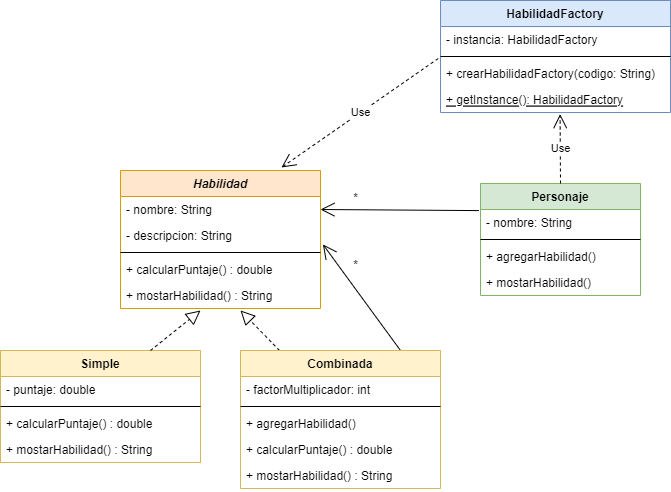

The diagram above was exported from draw.io. Its source (the exported page's mxGraphModel, read from the mxfile embedded in the PNG):
<mxGraphModel dx="1730" dy="1629" grid="1" gridSize="10" guides="1" tooltips="1" connect="1" arrows="1" fold="1" page="1" pageScale="1" pageWidth="1169" pageHeight="827" math="0" shadow="0">
  <root>
    <mxCell id="0" />
    <mxCell id="1" parent="0" />
    <mxCell id="tY_PK8-Hj2lcTgy5yfKb-1" value="HabilidadFactory" style="swimlane;fontStyle=1;align=center;verticalAlign=top;childLayout=stackLayout;horizontal=1;startSize=26;horizontalStack=0;resizeParent=1;resizeParentMax=0;resizeLast=0;collapsible=1;marginBottom=0;fillColor=#dae8fc;strokeColor=#6c8ebf;" parent="1" vertex="1">
      <mxGeometry x="690" y="-700" width="230" height="112" as="geometry" />
    </mxCell>
    <mxCell id="tY_PK8-Hj2lcTgy5yfKb-2" value="- instancia: HabilidadFactory" style="text;strokeColor=none;fillColor=none;align=left;verticalAlign=top;spacingLeft=4;spacingRight=4;overflow=hidden;rotatable=0;points=[[0,0.5],[1,0.5]];portConstraint=eastwest;fontStyle=0" parent="tY_PK8-Hj2lcTgy5yfKb-1" vertex="1">
      <mxGeometry y="26" width="230" height="26" as="geometry" />
    </mxCell>
    <mxCell id="tY_PK8-Hj2lcTgy5yfKb-3" value="" style="line;strokeWidth=1;fillColor=none;align=left;verticalAlign=middle;spacingTop=-1;spacingLeft=3;spacingRight=3;rotatable=0;labelPosition=right;points=[];portConstraint=eastwest;" parent="tY_PK8-Hj2lcTgy5yfKb-1" vertex="1">
      <mxGeometry y="52" width="230" height="8" as="geometry" />
    </mxCell>
    <mxCell id="tY_PK8-Hj2lcTgy5yfKb-15" value="+ crearHabilidadFactory(codigo: String)" style="text;strokeColor=none;fillColor=none;align=left;verticalAlign=top;spacingLeft=4;spacingRight=4;overflow=hidden;rotatable=0;points=[[0,0.5],[1,0.5]];portConstraint=eastwest;" parent="tY_PK8-Hj2lcTgy5yfKb-1" vertex="1">
      <mxGeometry y="60" width="230" height="26" as="geometry" />
    </mxCell>
    <mxCell id="tY_PK8-Hj2lcTgy5yfKb-4" value="+ getInstance(): HabilidadFactory" style="text;strokeColor=none;fillColor=none;align=left;verticalAlign=top;spacingLeft=4;spacingRight=4;overflow=hidden;rotatable=0;points=[[0,0.5],[1,0.5]];portConstraint=eastwest;fontStyle=4" parent="tY_PK8-Hj2lcTgy5yfKb-1" vertex="1">
      <mxGeometry y="86" width="230" height="26" as="geometry" />
    </mxCell>
    <mxCell id="tY_PK8-Hj2lcTgy5yfKb-5" value="Simple" style="swimlane;fontStyle=1;align=center;verticalAlign=top;childLayout=stackLayout;horizontal=1;startSize=26;horizontalStack=0;resizeParent=1;resizeParentMax=0;resizeLast=0;collapsible=1;marginBottom=0;fillColor=#fff2cc;strokeColor=#d6b656;" parent="1" vertex="1">
      <mxGeometry x="250" y="-350" width="200" height="112" as="geometry" />
    </mxCell>
    <mxCell id="6cF9d6T7xEojDx0grg3V-1" value="- puntaje: double" style="text;strokeColor=none;fillColor=none;align=left;verticalAlign=top;spacingLeft=4;spacingRight=4;overflow=hidden;rotatable=0;points=[[0,0.5],[1,0.5]];portConstraint=eastwest;" parent="tY_PK8-Hj2lcTgy5yfKb-5" vertex="1">
      <mxGeometry y="26" width="200" height="26" as="geometry" />
    </mxCell>
    <mxCell id="tY_PK8-Hj2lcTgy5yfKb-7" value="" style="line;strokeWidth=1;fillColor=none;align=left;verticalAlign=middle;spacingTop=-1;spacingLeft=3;spacingRight=3;rotatable=0;labelPosition=right;points=[];portConstraint=eastwest;" parent="tY_PK8-Hj2lcTgy5yfKb-5" vertex="1">
      <mxGeometry y="52" width="200" height="8" as="geometry" />
    </mxCell>
    <mxCell id="Z0tK4o6N_O6nxJhSyoVq-3" value="+ calcularPuntaje() : double&#10;" style="text;strokeColor=none;fillColor=none;align=left;verticalAlign=top;spacingLeft=4;spacingRight=4;overflow=hidden;rotatable=0;points=[[0,0.5],[1,0.5]];portConstraint=eastwest;" parent="tY_PK8-Hj2lcTgy5yfKb-5" vertex="1">
      <mxGeometry y="60" width="200" height="26" as="geometry" />
    </mxCell>
    <mxCell id="tY_PK8-Hj2lcTgy5yfKb-8" value="+ mostarHabilidad() : String" style="text;strokeColor=none;fillColor=none;align=left;verticalAlign=top;spacingLeft=4;spacingRight=4;overflow=hidden;rotatable=0;points=[[0,0.5],[1,0.5]];portConstraint=eastwest;" parent="tY_PK8-Hj2lcTgy5yfKb-5" vertex="1">
      <mxGeometry y="86" width="200" height="26" as="geometry" />
    </mxCell>
    <mxCell id="tY_PK8-Hj2lcTgy5yfKb-16" value="Personaje" style="swimlane;fontStyle=1;align=center;verticalAlign=top;childLayout=stackLayout;horizontal=1;startSize=26;horizontalStack=0;resizeParent=1;resizeParentMax=0;resizeLast=0;collapsible=1;marginBottom=0;fillColor=#d5e8d4;strokeColor=#82b366;" parent="1" vertex="1">
      <mxGeometry x="730" y="-517" width="160" height="112" as="geometry" />
    </mxCell>
    <mxCell id="tY_PK8-Hj2lcTgy5yfKb-17" value="- nombre: String" style="text;strokeColor=none;fillColor=none;align=left;verticalAlign=top;spacingLeft=4;spacingRight=4;overflow=hidden;rotatable=0;points=[[0,0.5],[1,0.5]];portConstraint=eastwest;" parent="tY_PK8-Hj2lcTgy5yfKb-16" vertex="1">
      <mxGeometry y="26" width="160" height="26" as="geometry" />
    </mxCell>
    <mxCell id="tY_PK8-Hj2lcTgy5yfKb-18" value="" style="line;strokeWidth=1;fillColor=none;align=left;verticalAlign=middle;spacingTop=-1;spacingLeft=3;spacingRight=3;rotatable=0;labelPosition=right;points=[];portConstraint=eastwest;" parent="tY_PK8-Hj2lcTgy5yfKb-16" vertex="1">
      <mxGeometry y="52" width="160" height="8" as="geometry" />
    </mxCell>
    <mxCell id="xEW0EZsFBM-fsCA5vjo5-3" value="+ agregarHabilidad()" style="text;strokeColor=none;fillColor=none;align=left;verticalAlign=top;spacingLeft=4;spacingRight=4;overflow=hidden;rotatable=0;points=[[0,0.5],[1,0.5]];portConstraint=eastwest;" parent="tY_PK8-Hj2lcTgy5yfKb-16" vertex="1">
      <mxGeometry y="60" width="160" height="26" as="geometry" />
    </mxCell>
    <mxCell id="tY_PK8-Hj2lcTgy5yfKb-19" value="+ mostarHabilidad() " style="text;strokeColor=none;fillColor=none;align=left;verticalAlign=top;spacingLeft=4;spacingRight=4;overflow=hidden;rotatable=0;points=[[0,0.5],[1,0.5]];portConstraint=eastwest;" parent="tY_PK8-Hj2lcTgy5yfKb-16" vertex="1">
      <mxGeometry y="86" width="160" height="26" as="geometry" />
    </mxCell>
    <mxCell id="tY_PK8-Hj2lcTgy5yfKb-20" value="" style="endArrow=open;endFill=1;endSize=12;html=1;rounded=0;exitX=0.8;exitY=0;exitDx=0;exitDy=0;entryX=1.012;entryY=0.841;entryDx=0;entryDy=0;entryPerimeter=0;exitPerimeter=0;" parent="1" source="tY_PK8-Hj2lcTgy5yfKb-31" target="RIBjOwzs114Y4ffXz1WT-3" edge="1">
      <mxGeometry width="160" relative="1" as="geometry">
        <mxPoint x="575" y="-287" as="sourcePoint" />
        <mxPoint x="647.02" y="-356.64" as="targetPoint" />
      </mxGeometry>
    </mxCell>
    <mxCell id="tY_PK8-Hj2lcTgy5yfKb-21" value="" style="endArrow=open;endFill=1;endSize=12;html=1;rounded=0;entryX=1;entryY=0.5;entryDx=0;entryDy=0;exitX=-0.01;exitY=0.042;exitDx=0;exitDy=0;exitPerimeter=0;" parent="1" source="tY_PK8-Hj2lcTgy5yfKb-17" target="RIBjOwzs114Y4ffXz1WT-2" edge="1">
      <mxGeometry width="160" relative="1" as="geometry">
        <mxPoint x="815" y="-347" as="sourcePoint" />
        <mxPoint x="656.1400000000001" y="-410.64" as="targetPoint" />
      </mxGeometry>
    </mxCell>
    <mxCell id="tY_PK8-Hj2lcTgy5yfKb-22" value="Use" style="endArrow=open;endSize=12;dashed=1;html=1;rounded=0;entryX=0.52;entryY=1.062;entryDx=0;entryDy=0;entryPerimeter=0;exitX=0.5;exitY=0;exitDx=0;exitDy=0;" parent="1" source="tY_PK8-Hj2lcTgy5yfKb-16" target="tY_PK8-Hj2lcTgy5yfKb-4" edge="1">
      <mxGeometry width="160" relative="1" as="geometry">
        <mxPoint x="595" y="-287" as="sourcePoint" />
        <mxPoint x="755" y="-287" as="targetPoint" />
      </mxGeometry>
    </mxCell>
    <mxCell id="tY_PK8-Hj2lcTgy5yfKb-23" value="Use" style="endArrow=open;endSize=12;dashed=1;html=1;rounded=0;entryX=0.805;entryY=-0.022;entryDx=0;entryDy=0;entryPerimeter=0;exitX=-0.01;exitY=-0.076;exitDx=0;exitDy=0;exitPerimeter=0;" parent="1" source="tY_PK8-Hj2lcTgy5yfKb-15" target="RIBjOwzs114Y4ffXz1WT-1" edge="1">
      <mxGeometry width="160" relative="1" as="geometry">
        <mxPoint x="670" y="-650" as="sourcePoint" />
        <mxPoint x="655" y="-477" as="targetPoint" />
      </mxGeometry>
    </mxCell>
    <mxCell id="tY_PK8-Hj2lcTgy5yfKb-24" value="" style="endArrow=block;dashed=1;endFill=0;endSize=12;html=1;rounded=0;exitX=0.75;exitY=0;exitDx=0;exitDy=0;" parent="1" source="tY_PK8-Hj2lcTgy5yfKb-5" edge="1">
      <mxGeometry width="160" relative="1" as="geometry">
        <mxPoint x="435" y="-287" as="sourcePoint" />
        <mxPoint x="450" y="-390" as="targetPoint" />
      </mxGeometry>
    </mxCell>
    <mxCell id="tY_PK8-Hj2lcTgy5yfKb-25" value="" style="endArrow=block;dashed=1;endFill=0;endSize=12;html=1;rounded=0;entryX=0.555;entryY=1.008;entryDx=0;entryDy=0;entryPerimeter=0;" parent="1" edge="1">
      <mxGeometry width="160" relative="1" as="geometry">
        <mxPoint x="529" y="-350" as="sourcePoint" />
        <mxPoint x="490.00000000000006" y="-390.03999999999996" as="targetPoint" />
      </mxGeometry>
    </mxCell>
    <mxCell id="tY_PK8-Hj2lcTgy5yfKb-26" value="*" style="text;html=1;align=center;verticalAlign=middle;resizable=0;points=[];autosize=1;strokeColor=none;fillColor=none;" parent="1" vertex="1">
      <mxGeometry x="590" y="-450" width="30" height="30" as="geometry" />
    </mxCell>
    <mxCell id="tY_PK8-Hj2lcTgy5yfKb-27" value="*" style="text;html=1;align=center;verticalAlign=middle;resizable=0;points=[];autosize=1;strokeColor=none;fillColor=none;" parent="1" vertex="1">
      <mxGeometry x="590" y="-517" width="30" height="30" as="geometry" />
    </mxCell>
    <mxCell id="tY_PK8-Hj2lcTgy5yfKb-31" value="Combinada" style="swimlane;fontStyle=1;align=center;verticalAlign=top;childLayout=stackLayout;horizontal=1;startSize=26;horizontalStack=0;resizeParent=1;resizeParentMax=0;resizeLast=0;collapsible=1;marginBottom=0;fillColor=#fff2cc;strokeColor=#d6b656;" parent="1" vertex="1">
      <mxGeometry x="490" y="-350" width="200" height="138" as="geometry" />
    </mxCell>
    <mxCell id="6cF9d6T7xEojDx0grg3V-4" value="- factorMultiplicador: int" style="text;strokeColor=none;fillColor=none;align=left;verticalAlign=top;spacingLeft=4;spacingRight=4;overflow=hidden;rotatable=0;points=[[0,0.5],[1,0.5]];portConstraint=eastwest;" parent="tY_PK8-Hj2lcTgy5yfKb-31" vertex="1">
      <mxGeometry y="26" width="200" height="26" as="geometry" />
    </mxCell>
    <mxCell id="tY_PK8-Hj2lcTgy5yfKb-33" value="" style="line;strokeWidth=1;fillColor=none;align=left;verticalAlign=middle;spacingTop=-1;spacingLeft=3;spacingRight=3;rotatable=0;labelPosition=right;points=[];portConstraint=eastwest;" parent="tY_PK8-Hj2lcTgy5yfKb-31" vertex="1">
      <mxGeometry y="52" width="200" height="8" as="geometry" />
    </mxCell>
    <mxCell id="Z0tK4o6N_O6nxJhSyoVq-1" value="+ agregarHabilidad()" style="text;strokeColor=none;fillColor=none;align=left;verticalAlign=top;spacingLeft=4;spacingRight=4;overflow=hidden;rotatable=0;points=[[0,0.5],[1,0.5]];portConstraint=eastwest;" parent="tY_PK8-Hj2lcTgy5yfKb-31" vertex="1">
      <mxGeometry y="60" width="200" height="26" as="geometry" />
    </mxCell>
    <mxCell id="tY_PK8-Hj2lcTgy5yfKb-34" value="+ calcularPuntaje() : double&#10;" style="text;strokeColor=none;fillColor=none;align=left;verticalAlign=top;spacingLeft=4;spacingRight=4;overflow=hidden;rotatable=0;points=[[0,0.5],[1,0.5]];portConstraint=eastwest;" parent="tY_PK8-Hj2lcTgy5yfKb-31" vertex="1">
      <mxGeometry y="86" width="200" height="26" as="geometry" />
    </mxCell>
    <mxCell id="Z0tK4o6N_O6nxJhSyoVq-4" value="+ mostarHabilidad() : String" style="text;strokeColor=none;fillColor=none;align=left;verticalAlign=top;spacingLeft=4;spacingRight=4;overflow=hidden;rotatable=0;points=[[0,0.5],[1,0.5]];portConstraint=eastwest;" parent="tY_PK8-Hj2lcTgy5yfKb-31" vertex="1">
      <mxGeometry y="112" width="200" height="26" as="geometry" />
    </mxCell>
    <mxCell id="RIBjOwzs114Y4ffXz1WT-1" value="Habilidad" style="swimlane;fontStyle=3;align=center;verticalAlign=top;childLayout=stackLayout;horizontal=1;startSize=26;horizontalStack=0;resizeParent=1;resizeParentMax=0;resizeLast=0;collapsible=1;marginBottom=0;fillColor=#ffe6cc;strokeColor=#d79b00;" parent="1" vertex="1">
      <mxGeometry x="370" y="-530" width="200" height="138" as="geometry" />
    </mxCell>
    <mxCell id="RIBjOwzs114Y4ffXz1WT-2" value="- nombre: String" style="text;strokeColor=none;fillColor=none;align=left;verticalAlign=top;spacingLeft=4;spacingRight=4;overflow=hidden;rotatable=0;points=[[0,0.5],[1,0.5]];portConstraint=eastwest;" parent="RIBjOwzs114Y4ffXz1WT-1" vertex="1">
      <mxGeometry y="26" width="200" height="26" as="geometry" />
    </mxCell>
    <mxCell id="RIBjOwzs114Y4ffXz1WT-3" value="- descripcion: String&#10;" style="text;strokeColor=none;fillColor=none;align=left;verticalAlign=top;spacingLeft=4;spacingRight=4;overflow=hidden;rotatable=0;points=[[0,0.5],[1,0.5]];portConstraint=eastwest;" parent="RIBjOwzs114Y4ffXz1WT-1" vertex="1">
      <mxGeometry y="52" width="200" height="26" as="geometry" />
    </mxCell>
    <mxCell id="RIBjOwzs114Y4ffXz1WT-4" value="" style="line;strokeWidth=1;fillColor=none;align=left;verticalAlign=middle;spacingTop=-1;spacingLeft=3;spacingRight=3;rotatable=0;labelPosition=right;points=[];portConstraint=eastwest;" parent="RIBjOwzs114Y4ffXz1WT-1" vertex="1">
      <mxGeometry y="78" width="200" height="8" as="geometry" />
    </mxCell>
    <mxCell id="RIBjOwzs114Y4ffXz1WT-5" value="+ calcularPuntaje() : double&#10;&#10;" style="text;strokeColor=none;fillColor=none;align=left;verticalAlign=top;spacingLeft=4;spacingRight=4;overflow=hidden;rotatable=0;points=[[0,0.5],[1,0.5]];portConstraint=eastwest;" parent="RIBjOwzs114Y4ffXz1WT-1" vertex="1">
      <mxGeometry y="86" width="200" height="26" as="geometry" />
    </mxCell>
    <mxCell id="RIBjOwzs114Y4ffXz1WT-6" value="+ mostarHabilidad() : String" style="text;strokeColor=none;fillColor=none;align=left;verticalAlign=top;spacingLeft=4;spacingRight=4;overflow=hidden;rotatable=0;points=[[0,0.5],[1,0.5]];portConstraint=eastwest;" parent="RIBjOwzs114Y4ffXz1WT-1" vertex="1">
      <mxGeometry y="112" width="200" height="26" as="geometry" />
    </mxCell>
  </root>
</mxGraphModel>